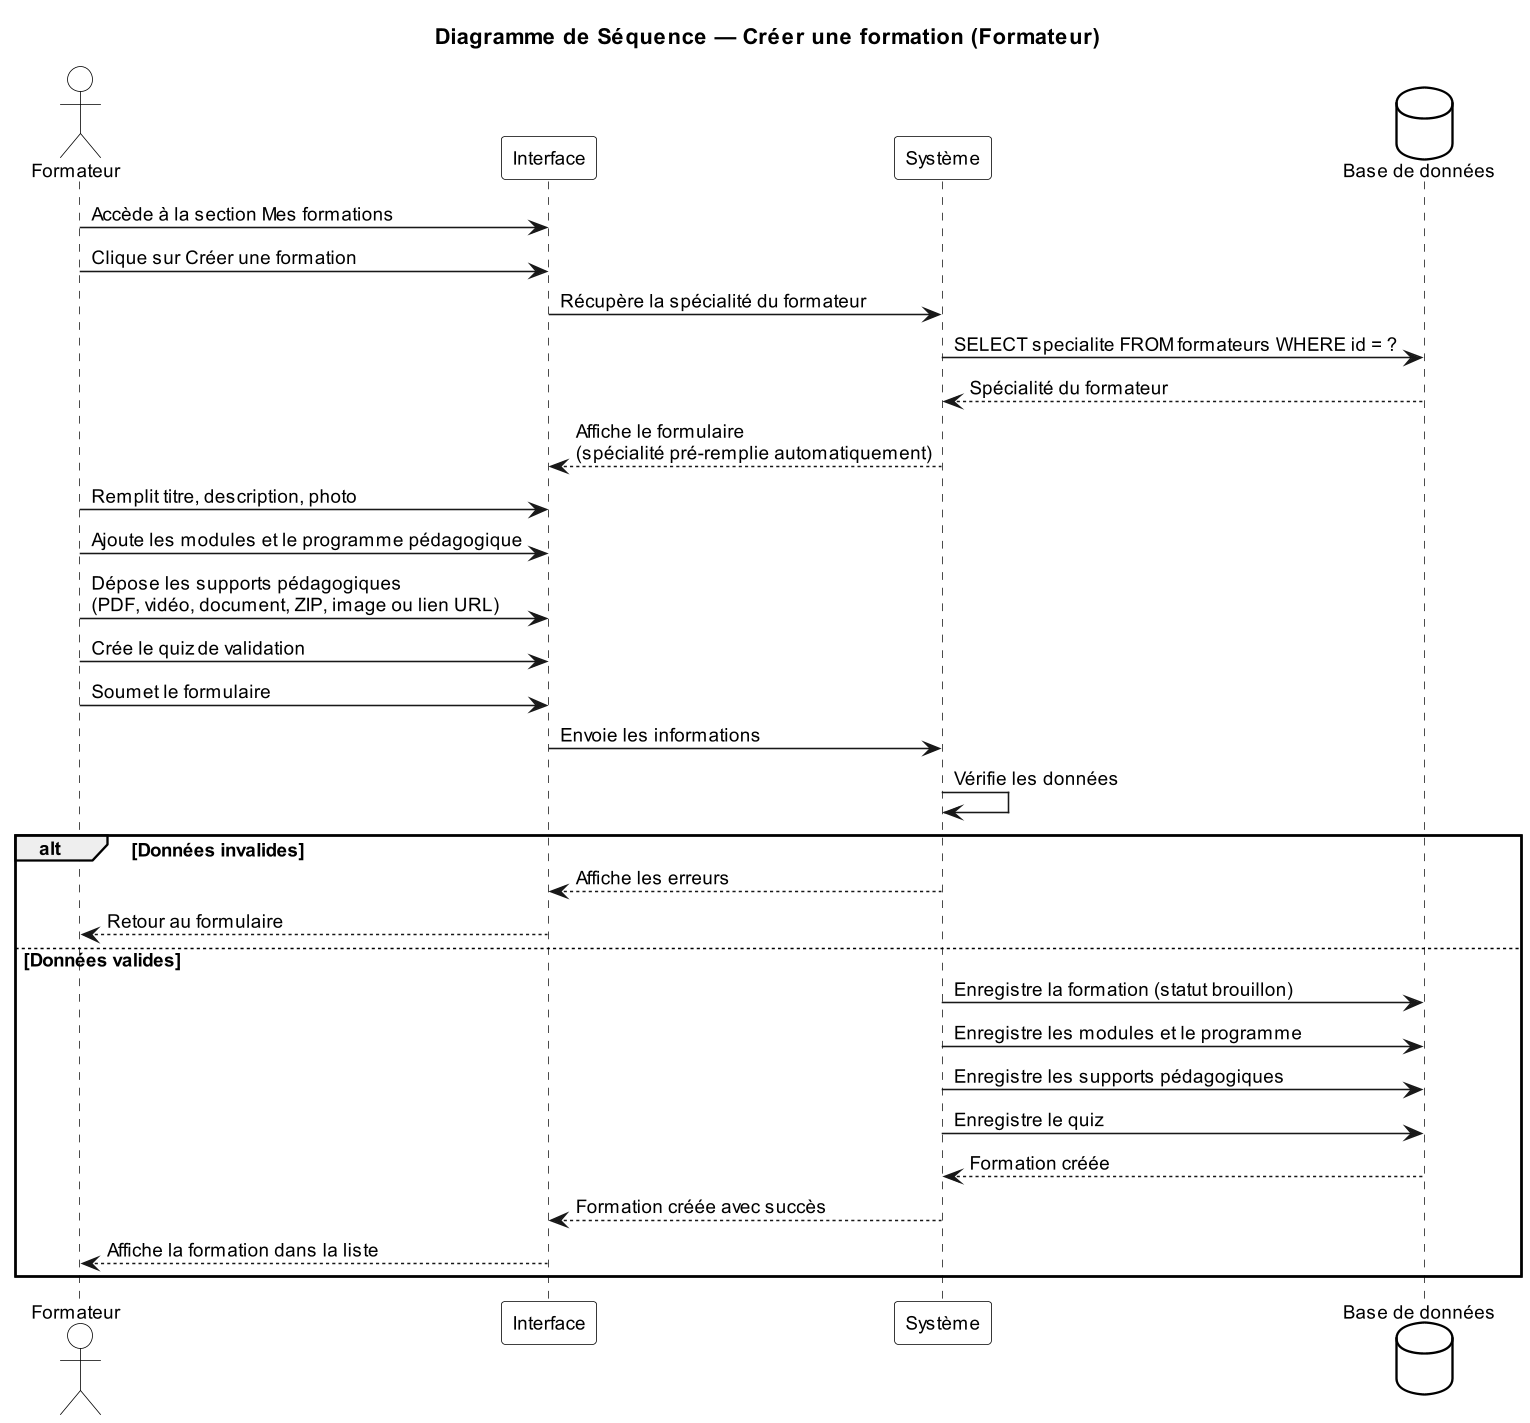

The diagram above was rendered by PlantUML. Its source (embedded in the PNG):
@startuml Sprint2_Sequence_CreerFormation
title Diagramme de Séquence — Créer une formation (Formateur)

skinparam defaultFontName Arial
skinparam defaultFontSize 12
skinparam dpi 150
skinparam backgroundColor White
skinparam sequenceArrowThickness 1
skinparam sequenceMessageAlign left
skinparam sequenceBoxBackgroundColor White
skinparam sequenceBoxBorderColor Black
skinparam participantBackgroundColor White
skinparam participantBorderColor Black
skinparam actorBackgroundColor White
skinparam actorBorderColor Black
skinparam databaseBackgroundColor White
skinparam databaseBorderColor Black

actor "Formateur" as F
participant "Interface" as UI
participant "Système" as SYS
database "Base de données" as DB

F -> UI: Accède à la section Mes formations
F -> UI: Clique sur Créer une formation
UI -> SYS: Récupère la spécialité du formateur
SYS -> DB: SELECT specialite FROM formateurs WHERE id = ?
DB --> SYS: Spécialité du formateur
SYS --> UI: Affiche le formulaire\n(spécialité pré-remplie automatiquement)

F -> UI: Remplit titre, description, photo
F -> UI: Ajoute les modules et le programme pédagogique
F -> UI: Dépose les supports pédagogiques\n(PDF, vidéo, document, ZIP, image ou lien URL)
F -> UI: Crée le quiz de validation
F -> UI: Soumet le formulaire

UI -> SYS: Envoie les informations

SYS -> SYS: Vérifie les données

alt Données invalides
    SYS --> UI: Affiche les erreurs
    UI --> F: Retour au formulaire
else Données valides
    SYS -> DB: Enregistre la formation (statut brouillon)
    SYS -> DB: Enregistre les modules et le programme
    SYS -> DB: Enregistre les supports pédagogiques
    SYS -> DB: Enregistre le quiz
    DB --> SYS: Formation créée
    SYS --> UI: Formation créée avec succès
    UI --> F: Affiche la formation dans la liste
end

@enduml